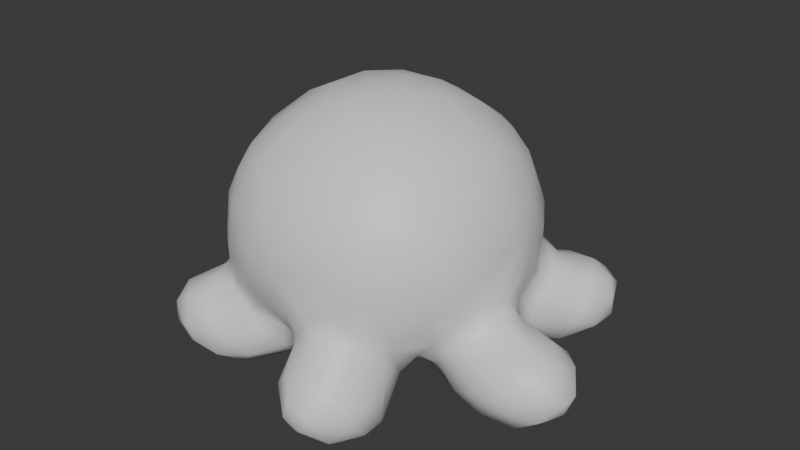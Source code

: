 # Source: octoPlushie.blend  (saved by Blender 4.5.90; exported with 4.5.12 LTS)
import bpy
from mathutils import Matrix  # noqa: F401  (used for matrix-valued properties, if any)

bpy.ops.wm.read_factory_settings(use_empty=True)
scene = bpy.context.scene
scene.name = 'Scene'

# ---- collections
col_collection = bpy.data.collections.new('Collection'); scene.collection.children.link(col_collection)

# ---- materials (node trees are filled in below, after node groups)
mat_material = bpy.data.materials.new('Material')
mat_material.alpha_threshold = 0.0
mat_material.roughness = 0.5
mat_material.line_color = (0.0, 0.0, 0.0, 1.0)

# ---- material node trees
mat_material.use_nodes = True; mat_material.node_tree.nodes.clear()
_N = mat_material.node_tree.nodes; _L = mat_material.node_tree.links
n0 = _N.new('ShaderNodeOutputMaterial'); n0.name = 'Material Output'; n0.location = (200, 100)
n1 = _N.new('ShaderNodeBsdfPrincipled'); n1.name = 'Principled BSDF'; n1.location = (-200, 100)
n1.inputs[3].default_value = 1.45
_L.new(n1.outputs[0], n0.inputs[0])
n0.is_active_output = True

# ---- world
world_world = bpy.data.worlds.new('World'); scene.world = world_world
world_world.use_nodes = True; world_world.node_tree.nodes.clear()
_N = world_world.node_tree.nodes; _L = world_world.node_tree.links
n0 = _N.new('ShaderNodeOutputWorld'); n0.name = 'World Output'; n0.location = (200, 100)
n1 = _N.new('ShaderNodeBackground'); n1.name = 'Background'; n1.location = (-200, 100)
n1.inputs[0].default_value = (0.05088, 0.05088, 0.05088, 1.0)
_L.new(n1.outputs[0], n0.inputs[0])
n0.is_active_output = True
world_world.color = (0.05088, 0.05088, 0.05088)
world_world.sun_shadow_jitter_overblur = 0.0

# ---- meshes
me_cube = bpy.data.meshes.new('Cube')
me_cube.from_pydata([(-1.157, -1.036, -1.028), (-1.035, -1.032, -1.159), (-1.157, -1.028, -0.8672), (-0.9572, -1.123, -0.9594), (-1.17, -0.8946, -1.151), (-1.237, -0.7752, -1.064), (-1.154, -0.6421, -1.166), (-1.148, -0.5032, -1.059), (-1.019, -0.7314, -1.273), (-1.014, -0.3997, -1.138), (-1.26, -0.8592, -0.9282), (-1.158, -0.8903, -0.7437), (-1.243, -0.6895, -0.9468), (-1.167, -0.6501, -0.7675), (-1.144, -0.5211, -0.8712), (-0.9797, -0.6784, -0.6317), (-1.032, -0.3789, -0.9795), (-1.068, -0.326, -0.3826), (-1.023, -0.3998, 0.001281), (-0.9797, -0.3243, -0.6219), (-1.118, -0.1594, -0.1328), (-1.116, -0.07681, -0.3821), (-1.04, 0.009399, -0.6138), (-0.8936, -1.106, -1.07), (-0.7153, -1.046, -1.154), (-0.9975, -1.031, -0.7631), (-0.8245, -1.026, -0.7745), (-0.6241, -1.026, -0.9545), (-0.3842, -1.021, -0.3761), (-0.3504, -1.035, -0.1526), (-0.06456, -1.077, -0.2238), (-0.1865, -1.018, 0.07507), (0.01639, -1.024, -0.5171), (-0.8693, -0.9111, -1.284), (-0.8916, -0.5087, -1.278), (-0.8403, -0.2839, -1.153), (-0.7701, -0.6672, -1.319), (-0.7698, 0.01726, -1.051), (-0.628, -0.8436, -1.275), (-0.6065, -0.3165, -1.248), (-0.5892, -0.1656, -1.179), (-0.6836, -0.1071, -1.088), (-0.5075, -0.906, -1.139), (-0.5145, -0.6125, -1.275), (-0.3258, -0.7167, -1.076), (-0.2811, -0.5847, -1.15), (-0.2215, 0.04869, -1.137), (-0.369, -0.3348, -1.226), (-0.1719, -0.7049, -1.038), (-0.1864, -0.5205, -1.154), (-0.1873, -0.1395, -1.174), (-0.01156, -0.8755, -1.141), (-0.09492, -0.6035, -1.15), (-0.007057, -0.161, -1.163), (-0.8821, -0.8294, -0.6312), (-0.8308, -0.717, 0.02981), (-0.9982, -0.4977, -0.6743), (-0.9175, -0.5962, -0.5251), (-1.015, -0.4925, -0.274), (-0.9001, -0.2709, -0.7871), (-0.8802, -0.1324, -0.7712), (-0.8246, -0.03813, -0.9575), (-0.7838, -0.7919, -0.5388), (-0.8547, -0.7393, -0.2705), (-0.8282, -0.2014, -0.9546), (-0.6545, -0.9102, -0.2734), (-0.5984, -0.8942, 0.06328), (-0.6717, -0.8657, -0.6629), (-0.463, -0.8643, -0.9224), (-0.5252, -0.8632, -0.7972), (-0.638, -0.8689, -0.5683), (-0.245, -0.9961, -0.5416), (-0.4377, -0.865, -0.6991), (-0.2981, -0.7534, -0.8769), (-0.2175, -0.7508, -0.8758), (0.01236, -0.9644, -0.8232), (-0.07026, -0.8936, -0.7496), (-1.024, -0.1866, 0.1898), (-1.054, 0.1025, 0.1829), (0.1741, -1.025, 0.0644), (-0.9064, -0.4541, 0.236), (-0.7113, -0.7164, 0.2499), (-0.8253, -0.2422, 0.4626), (-0.71, -0.5815, 0.3913), (-0.5376, -0.4748, 0.578), (-0.6324, -0.04987, 0.6584), (-0.4703, -0.7648, 0.3848), (-0.4182, -0.07946, 0.7613), (-0.2581, -0.9062, 0.2929), (-0.308, -0.5999, 0.5912), (-0.2267, -0.3182, 0.7557), (-0.04603, -0.06794, 0.8368), (-0.0004854, -0.6523, 0.5887), (0.04567, -0.3596, 0.7612), (-1.548, 0.3852, -0.9986), (-1.553, 0.6447, -0.9907), (-1.432, 0.2253, -1.0), (-1.399, 0.4069, -1.167), (-1.401, 0.5892, -1.148), (-1.409, 0.7819, -1.013), (-1.251, 0.1273, -1.055), (-1.349, 0.262, -1.152), (-1.225, 0.7087, -1.154), (-1.164, 0.3804, -1.233), (-1.154, 0.5682, -1.216), (-1.094, 0.7938, -1.08), (-1.547, 0.398, -0.7728), (-1.567, 0.5838, -0.7579), (-1.54, 0.6858, -0.7728), (-1.417, 0.2464, -0.7723), (-1.425, 0.6106, -0.6243), (-1.412, 0.8045, -0.7756), (-1.3, 0.127, -0.8998), (-1.381, 0.3744, -0.6418), (-1.291, 0.7309, -0.6437), (-1.205, 0.8657, -0.9022), (-1.14, 0.2739, -0.553), (-1.198, 0.4872, -0.5274), (-0.9556, 0.02481, -0.9033), (-1.126, 0.1197, -0.7361), (-1.037, 0.04821, -0.7003), (-1.115, 0.2965, -0.4563), (-1.112, 0.3096, -0.123), (-1.09, 0.5026, -0.4259), (-1.031, 0.5683, -0.2827), (-0.989, 0.6307, -0.5078), (-1.035, 0.4545, 0.06725), (-1.136, 0.7743, -0.6799), (-0.9815, 0.1377, -1.147), (-0.9354, 0.3963, -1.226), (-0.9014, 0.6401, -1.17), (-0.8328, 0.7728, -1.012), (-0.646, 0.6121, -1.112), (-0.7077, 0.8269, -1.033), (-0.6452, 1.05, -1.165), (-0.4702, 0.1428, -1.093), (-0.2803, 0.3457, -1.093), (-0.5605, 0.7288, -1.1), (-0.5379, 0.8981, -1.187), (-0.3647, 0.5353, -1.113), (-0.06593, 0.4522, -1.144), (-0.2822, 1.017, -1.251), (-0.4089, 0.9871, -1.252), (-0.843, 0.7656, -0.794), (-0.9417, 0.6885, -0.5482), (-0.8177, 0.8513, -6.55e-06), (-0.8145, 0.8768, -0.3417), (-0.7759, 0.7588, -0.7619), (-0.7035, 0.8643, -0.6564), (-0.6986, 0.8315, -0.818), (-0.6906, 0.9534, -0.9534), (-0.636, 0.9736, -0.7162), (-0.6261, 1.023, -0.2051), (-0.6324, 0.8947, -0.7716), (-0.5595, 1.025, -0.5548), (-0.7388, 1.194, -0.9882), (-0.6384, 1.248, -1.154), (-0.6613, 1.422, -1.006), (-0.4926, 1.404, -1.151), (-0.5282, 1.532, -0.9978), (-0.3802, 1.226, -1.237), (-0.2759, 1.405, -1.148), (-0.3559, 1.535, -1.029), (-0.1364, 1.257, -1.174), (0.007385, 1.17, -1.069), (-0.6886, 1.196, -0.7499), (-0.6477, 1.404, -0.7619), (-0.5051, 1.334, -0.6391), (-0.5162, 1.54, -0.7781), (-0.3717, 1.159, -0.5176), (-0.3593, 1.128, -0.4353), (-0.3158, 1.144, -0.1494), (-0.4439, 1.569, -0.8875), (-0.3393, 1.41, -0.6336), (-0.2489, 1.538, -0.9316), (-0.2833, 1.538, -0.7843), (-0.1867, 1.147, -0.4675), (-0.1883, 1.134, 0.03882), (-0.1605, 1.219, -0.5904), (-0.009763, 1.136, -0.6386), (-0.09907, 1.407, -0.9919), (0.01331, 1.172, -0.2382), (-0.1261, 1.408, -0.7756), (-0.8745, 0.1333, 0.4535), (-0.8995, 0.3789, 0.3761), (-0.9021, 0.6251, 0.2009), (-0.7788, 0.4932, 0.4692), (-0.7122, 0.8355, 0.2553), (-0.6353, 0.2515, 0.6445), (-0.5973, 0.6766, 0.5132), (-0.5683, 0.8511, 0.375), (-0.5185, 0.512, 0.6425), (-0.5085, 1.026, 0.1095), (-0.3278, 1.023, 0.2765), (-0.344, 0.2203, 0.7952), (-0.2406, 0.6599, 0.6676), (-0.3431, 0.8697, 0.474), (-0.1868, 0.4642, 0.7738), (0.0002355, 0.2566, 0.8339), (-0.0127, 1.042, 0.3225), (0.1301, -1.196, -1.132), (-0.002862, -0.9587, -1.059), (0.3073, -1.309, -1.17), (0.2929, -1.094, -1.289), (0.3616, -1.425, -0.9912), (0.4986, -1.419, -1.053), (0.5011, -1.176, -1.272), (0.4102, -0.9114, -1.327), (0.646, -1.294, -1.148), (0.629, -1.026, -1.278), (0.7723, -1.202, -1.001), (0.7686, -1.073, -1.144), (0.1327, -1.24, -0.9201), (0.1323, -1.021, -0.6394), (0.2696, -1.292, -0.7665), (0.2168, -1.022, -0.5207), (0.3504, -1.037, -0.1622), (0.4062, -1.418, -0.8548), (0.3839, -1.111, -0.6327), (0.3969, -1.01, -0.401), (0.4582, -1.318, -0.7415), (0.4893, -0.9977, -0.5708), (0.5863, -1.415, -0.9123), (0.6361, -1.283, -0.7667), (0.7774, -1.12, -0.8867), (0.629, -0.8906, -0.6667), (0.0528, -0.3982, -1.216), (0.1439, -0.8342, -1.275), (0.167, -0.1301, -1.135), (0.4154, -0.1634, -1.066), (0.4337, -0.6497, -1.278), (0.3921, -0.3132, -1.119), (0.6243, -0.8554, -1.276), (0.6236, -0.6311, -1.161), (0.6323, -0.5522, -0.9754), (0.5621, -0.4187, -0.9881), (0.7685, -0.9045, -1.131), (0.6179, -0.102, -1.143), (0.8409, -0.2631, -1.138), (1.18, -0.01386, -1.246), (0.9819, -0.3787, -1.072), (0.497, -0.2468, -1.028), (0.5773, -0.9235, -0.54), (0.6895, -0.8894, -0.2833), (0.6388, -0.9041, -0.08465), (0.774, -0.883, -0.9659), (0.7039, -0.7709, -0.8535), (0.7276, -0.794, -0.5581), (0.6994, -0.7278, -0.707), (0.7222, -0.4638, -0.8467), (0.6771, -0.3123, -0.9761), (0.886, -0.6424, -0.4989), (0.9053, -0.6733, -0.2657), (0.8208, -0.7233, 0.03907), (0.8766, -0.4938, -0.6768), (0.8338, -0.3677, -0.9196), (1.029, -0.4419, -0.09038), (1.022, -0.4195, -0.7553), (1.014, -0.3921, -0.514), (1.077, -0.3493, -0.2769), (1.212, -0.4099, -1.143), (1.232, -0.224, -1.236), (1.493, -0.3817, -1.145), (1.389, -0.1082, -1.248), (1.671, -0.3935, -1.013), (1.64, -0.1066, -1.153), (1.746, -0.1851, -1.019), (1.691, 0.002089, -1.055), (1.198, -0.4802, -0.9553), (1.071, -0.3372, -0.5773), (1.159, -0.322, -0.6174), (1.112, -0.1742, -0.4398), (1.139, -0.01007, -0.4514), (1.127, 0.157, -0.06592), (1.401, -0.3995, -0.648), (1.218, -0.1296, -0.547), (1.397, -0.5167, -0.8833), (1.513, -0.4832, -0.9614), (1.517, -0.01866, -0.6273), (1.678, -0.4018, -0.7617), (1.543, -0.2628, -0.6094), (1.671, -0.1911, -0.6722), (1.788, -0.26, -0.8845), (1.796, -0.143, -0.8691), (1.692, 0.005373, -0.7633), (0.0657, -0.883, 0.3626), (0.3952, -0.6416, 0.5353), (0.3018, -0.5021, 0.6542), (0.1939, 0.06605, 0.829), (0.4363, -0.7828, 0.3822), (0.3481, -0.1903, 0.7657), (0.4617, -0.9079, 0.1818), (0.6377, -0.7152, 0.3302), (0.5734, -0.4139, 0.5853), (0.7646, -0.5896, 0.3289), (0.697, -0.1843, 0.5887), (0.908, -0.3918, 0.2905), (1.047, -0.2409, 0.1056), (0.8811, 0.06701, 0.4512), (1.02, 0.07551, 0.2477), (0.04097, 0.244, -1.11), (0.02737, 0.701, -1.165), (0.1629, 0.7365, -1.103), (0.04465, 0.9539, -1.136), (0.3468, 0.06686, -1.086), (0.2465, 0.447, -1.122), (0.2467, 0.8565, -1.024), (0.363, 0.2742, -1.075), (0.3212, 0.6511, -1.137), (0.4704, 0.9756, -1.121), (0.6633, 0.3103, -1.066), (0.6045, 0.4887, -1.141), (0.6085, 0.7266, -1.206), (0.3589, 0.7789, -1.13), (0.5973, 0.126, -1.126), (0.8014, 1.021, -1.242), (0.7518, 0.3665, -1.003), (0.9293, 0.4546, -0.9669), (0.9253, 0.6299, -1.156), (0.8734, 0.7962, -1.235), (1.088, 0.308, -0.9957), (1.021, 1.014, -1.237), (0.1094, 1.021, -0.9426), (0.0712, 1.071, -0.7925), (0.2446, 0.9237, -0.9516), (0.1861, 0.991, -0.7656), (0.4089, 1.004, -0.6407), (0.4261, 1.04, -0.9483), (0.4515, 1.003, -0.7734), (0.5281, 1.0, -0.6703), (0.568, 1.016, -0.5628), (0.7973, 0.8983, -0.4058), (0.618, 1.027, -0.1954), (0.8993, 0.7661, -0.05662), (0.7278, 1.027, -0.6154), (0.9637, 0.3477, -0.9562), (0.9905, 0.3183, -0.7367), (0.9564, 0.4423, -0.7256), (1.01, 0.5358, -0.4921), (0.9824, 0.5308, -0.953), (0.9975, 0.5568, -0.7968), (0.996, 0.6041, -0.5887), (1.04, 0.5522, -0.1428), (0.8821, 0.802, -0.3926), (0.9773, 0.8349, -0.5653), (0.9417, 0.9545, -0.5546), (0.6049, 1.129, -1.139), (0.9183, 1.282, -1.153), (0.05883, 1.118, -0.5288), (0.2069, 1.137, 0.01385), (0.2292, 1.148, -0.3799), (0.339, 1.142, -0.1863), (0.7528, 1.275, -0.8297), (0.74, 1.295, -0.9817), (0.8823, 1.283, -0.7416), (1.004, 1.372, -0.9159), (0.9204, 1.161, -0.629), (1.283, 0.1708, -1.181), (1.129, 0.7316, -1.135), (1.244, 1.016, -1.141), (1.287, 0.265, -1.044), (1.334, 0.9123, -1.013), (1.523, 0.1364, -1.135), (1.123, 0.1711, -0.6727), (1.122, 0.2973, -0.2487), (1.094, 0.2843, -0.8352), (1.087, 0.209, -0.5369), (1.043, 0.6758, -0.6579), (1.265, 0.7539, -0.9492), (1.236, 0.03623, -0.5937), (1.28, 0.7741, -0.8483), (1.362, 0.2627, -0.9167), (1.255, 0.9217, -0.6578), (1.38, 1.032, -0.8267), (1.638, 0.1194, -0.9513), (1.551, 0.1393, -0.7746), (1.101, 1.273, -1.125), (1.276, 1.211, -1.04), (1.36, 1.082, -0.9914), (1.133, 1.153, -0.6226), (1.306, 1.108, -0.7003), (1.281, 1.282, -0.9295), (1.284, 1.272, -0.8183), (1.174, 1.276, -0.7247), (0.1629, 0.4743, 0.7741), (0.1298, 0.7204, 0.6396), (-0.0007278, 0.9003, 0.5119), (0.3098, 1.019, 0.2953), (0.4113, 0.2228, 0.7703), (0.4576, 0.5631, 0.6527), (0.4404, 0.8459, 0.4646), (0.6293, 0.1743, 0.6626), (0.572, 0.9746, 0.1807), (0.6404, 0.6934, 0.4726), (0.7828, 0.7055, 0.3201), (0.767, 0.8894, 0.01612), (0.8443, 0.3905, 0.4461), (0.8903, 0.6076, 0.2392), (1.023, 0.3811, 0.1489)], [], [(6, 5, 7), (1, 0, 4), (12, 5, 10), (12, 10, 13), (12, 13, 14), (2, 25, 11), (13, 11, 15), (14, 16, 7), (20, 17, 58), (21, 19, 17), (23, 1, 24), (25, 3, 26), (26, 3, 27), (30, 28, 71), (33, 1, 4), (9, 34, 6), (36, 33, 8), (34, 36, 8), (35, 34, 9), (38, 42, 24), (40, 39, 34), (38, 43, 45), (46, 40, 41), (42, 45, 44), (47, 49, 45), (52, 48, 49), (53, 50, 46), (11, 25, 54), (15, 11, 54), (56, 15, 57), (58, 57, 63), (19, 56, 57), (58, 55, 18), (54, 25, 26), (61, 64, 59), (54, 26, 67), (62, 54, 67), (41, 35, 64), (41, 64, 61), (29, 65, 28), (44, 68, 42), (70, 67, 72), (69, 68, 73), (72, 69, 73), (32, 71, 76), (76, 51, 201), (76, 48, 51), (76, 71, 74), (77, 20, 18), (78, 20, 77), (31, 30, 79), (18, 80, 77), (55, 81, 80), (85, 82, 84), (66, 88, 86), (81, 66, 86), (84, 83, 86), (66, 29, 31), (88, 66, 31), (90, 84, 89), (87, 84, 90), (89, 86, 88), (91, 90, 93), (103, 101, 97), (102, 104, 98), (95, 107, 108), (112, 96, 100), (110, 114, 108), (109, 112, 119), (113, 109, 119), (113, 119, 116), (117, 113, 116), (114, 110, 117), (112, 118, 119), (22, 21, 121), (123, 121, 124), (129, 128, 103), (130, 104, 102), (129, 135, 128), (132, 129, 130), (137, 132, 133), (137, 134, 138), (137, 133, 134), (135, 46, 41), (139, 136, 132), (139, 132, 137), (300, 46, 135), (301, 140, 142), (301, 142, 141), (118, 61, 120), (120, 119, 118), (124, 125, 123), (127, 125, 144), (124, 126, 145), (143, 115, 127), (146, 125, 124), (147, 143, 144), (147, 144, 146), (143, 147, 149), (149, 147, 148), (148, 146, 154), (153, 149, 148), (151, 153, 148), (156, 155, 157), (158, 156, 157), (134, 142, 138), (158, 160, 156), (160, 163, 141), (163, 164, 303), (23, 24, 27, 3), (155, 165, 166), (165, 151, 154), (166, 165, 167), (170, 154, 152), (166, 167, 173), (168, 172, 159), (167, 169, 173), (175, 172, 168), (169, 170, 176), (173, 169, 178), (174, 180, 162), (182, 175, 173), (178, 176, 179), (170, 181, 176), (185, 126, 184), (187, 145, 185), (183, 85, 188), (190, 187, 189), (186, 188, 191), (187, 192, 145), (190, 193, 187), (191, 194, 197), (195, 191, 197), (196, 193, 190), (198, 194, 91), (386, 199, 193), (192, 171, 152), (177, 171, 192), (193, 199, 177), (206, 202, 203), (206, 208, 202), (212, 214, 213), (216, 30, 215), (30, 216, 79), (215, 213, 218), (216, 215, 219), (214, 217, 220), (204, 205, 222), (224, 210, 211), (227, 51, 52), (207, 203, 227), (226, 207, 227), (228, 230, 226), (231, 230, 228), (241, 231, 229), (232, 207, 230), (233, 230, 231), (229, 237, 241), (261, 238, 237), (239, 261, 237), (76, 75, 213), (243, 219, 242), (241, 235, 231), (241, 237, 250), (225, 224, 246), (234, 246, 236), (247, 225, 248), (249, 234, 235), (224, 245, 246), (245, 236, 246), (247, 248, 251), (252, 253, 243), (251, 248, 254), (249, 255, 254), (250, 255, 249), (256, 252, 259), (255, 238, 240), (240, 238, 260), (257, 255, 268), (270, 269, 257), (271, 259, 258), (274, 257, 276), (269, 270, 275), (271, 269, 275), (272, 271, 275), (268, 260, 276), (275, 270, 274), (275, 274, 280), (276, 277, 279), (274, 279, 280), (282, 279, 264), (92, 285, 286), (92, 286, 287), (91, 93, 290), (288, 91, 290), (289, 285, 291), (291, 79, 216), (290, 287, 293), (287, 286, 293), (290, 293, 295), (292, 291, 253), (256, 296, 253), (297, 296, 256), (299, 298, 296), (302, 301, 303), (301, 305, 140), (302, 305, 301), (306, 302, 303), (304, 229, 228), (302, 308, 305), (310, 304, 307), (311, 307, 305), (308, 312, 305), (313, 312, 308), (315, 312, 313), (314, 239, 237), (316, 314, 310), (318, 317, 311), (315, 319, 312), (321, 319, 315), (327, 309, 324), (316, 310, 311), (331, 334, 330), (395, 333, 331), (317, 335, 316), (339, 317, 318), (341, 338, 337), (343, 342, 338), (344, 343, 341), (345, 334, 331), (345, 331, 343), (346, 315, 313), (353, 347, 346), (164, 322, 303), (323, 322, 180), (349, 181, 177), (348, 325, 323), (351, 181, 349), (350, 330, 326), (330, 329, 326), (332, 331, 330), (352, 327, 328), (329, 352, 328), (334, 329, 330), (353, 346, 327), (352, 353, 327), (354, 352, 329), (352, 355, 353), (354, 355, 352), (359, 361, 358), (265, 263, 362), (364, 273, 271), (366, 364, 272), (336, 366, 363), (364, 366, 338), (341, 340, 367), (340, 339, 368), (272, 369, 363), (272, 275, 369), (367, 340, 370), (371, 320, 365), (373, 372, 370), (362, 374, 267), (284, 283, 374), (356, 345, 379), (355, 376, 347), (379, 345, 372), (379, 380, 383), (376, 381, 377), (378, 373, 361), (380, 373, 382), (380, 382, 383), (198, 288, 384), (387, 199, 386), (288, 290, 388), (389, 388, 391), (393, 390, 389), (392, 387, 390), (393, 389, 396), (395, 332, 392), (391, 295, 298), (396, 391, 298), (394, 396, 397), (394, 395, 392), (396, 299, 398), (396, 298, 299), (397, 398, 342), (397, 342, 333), (199, 349, 177), (392, 349, 387), (273, 299, 297), (2, 0, 3), (5, 6, 4), (6, 8, 4), (9, 6, 7), (10, 4, 0), (10, 0, 2), (5, 4, 10), (10, 2, 11), (13, 10, 11), (12, 7, 5), (14, 7, 12), (16, 9, 7), (20, 58, 18), (21, 22, 19), (21, 17, 20), (23, 0, 1), (3, 0, 23), (25, 2, 3), (36, 39, 47, 43), (29, 28, 30), (30, 71, 32), (30, 31, 29), (33, 4, 8), (6, 34, 8), (33, 24, 1), (38, 24, 33), (36, 38, 33), (34, 39, 36), (35, 40, 34), (41, 40, 35), (24, 42, 27), (36, 43, 38), (48, 44, 45, 49), (38, 45, 42), (46, 39, 40), (47, 45, 43), (39, 50, 47), (39, 46, 50), (226, 49, 50, 53), (50, 49, 47), (52, 51, 48), (226, 52, 49), (59, 14, 13, 56), (56, 13, 15), (55, 58, 63), (14, 59, 16), (57, 58, 17, 19), (54, 62, 57, 15), (59, 9, 16), (19, 59, 56), (19, 60, 59), (19, 22, 60), (9, 59, 64, 35), (63, 57, 62), (120, 61, 60, 22), (61, 59, 60), (62, 70, 65, 63), (65, 66, 55, 63), (27, 68, 69, 26), (41, 61, 37), (42, 68, 27), (48, 74, 73, 44), (67, 26, 69), (70, 62, 67), (65, 70, 28), (29, 66, 65), (72, 67, 69), (70, 72, 71), (28, 70, 71), (73, 68, 44), (74, 72, 73), (72, 74, 71), (88, 285, 92, 89), (76, 201, 75), (76, 74, 48), (18, 55, 80), (80, 81, 83), (82, 80, 83), (82, 77, 80), (81, 55, 66), (83, 81, 86), (82, 83, 84), (84, 86, 89), (87, 85, 84), (91, 87, 90), (92, 93, 90, 89), (97, 94, 95, 98), (97, 101, 94), (97, 98, 104, 103), (95, 99, 98), (101, 100, 96), (99, 102, 98), (106, 107, 95, 94), (99, 105, 102), (100, 101, 128), (103, 128, 101), (96, 109, 106, 94), (94, 101, 96), (95, 108, 111, 99), (107, 106, 110), (110, 108, 107), (22, 116, 119, 120), (109, 96, 112), (113, 106, 109), (110, 106, 113), (111, 115, 99), (111, 108, 114), (117, 116, 121), (110, 113, 117), (115, 105, 99), (111, 127, 115), (127, 111, 114), (118, 112, 100), (21, 20, 122, 121), (121, 116, 22), (125, 127, 114, 117), (123, 117, 121), (122, 124, 121), (117, 123, 125), (126, 124, 122), (129, 103, 104, 130), (139, 138, 142, 140), (105, 130, 102), (105, 132, 130), (131, 132, 105), (128, 135, 37), (131, 133, 132), (37, 135, 41), (129, 136, 135), (132, 136, 129), (139, 137, 138), (136, 139, 140, 300), (136, 300, 135), (128, 37, 61, 118), (118, 100, 128), (144, 143, 127), (115, 131, 105), (115, 143, 131), (146, 144, 125), (145, 146, 124), (133, 131, 143, 149), (149, 153, 150, 133), (146, 148, 147), (150, 134, 133), (134, 156, 160, 142), (152, 154, 146), (145, 152, 146), (148, 154, 151), (156, 134, 155), (157, 159, 158), (301, 141, 163, 303), (159, 162, 158), (160, 141, 142), (161, 160, 158), (158, 162, 161), (161, 163, 160), (161, 180, 163), (162, 180, 161), (150, 153, 165, 155), (163, 180, 164), (155, 134, 150), (157, 166, 168, 159), (151, 165, 153), (157, 155, 166), (178, 179, 182, 173), (154, 170, 169), (152, 171, 170), (165, 154, 169), (167, 165, 169), (172, 162, 159), (168, 166, 173), (172, 174, 162), (175, 174, 172), (175, 168, 173), (169, 176, 178), (181, 170, 171), (348, 179, 176), (181, 348, 176), (171, 177, 181), (182, 323, 180), (182, 179, 323), (180, 174, 175, 182), (77, 82, 183, 78), (122, 20, 78), (126, 122, 78), (85, 87, 194, 188), (184, 126, 78), (184, 78, 183), (185, 145, 126), (186, 184, 183), (186, 185, 184), (186, 187, 185), (85, 183, 82), (186, 183, 188), (186, 189, 187), (189, 186, 191), (145, 192, 152), (208, 206, 209, 211), (191, 188, 194), (195, 189, 191), (196, 190, 189), (196, 189, 195), (194, 87, 91), (195, 386, 196), (196, 386, 193), (198, 197, 194), (192, 187, 193), (192, 193, 177), (203, 202, 200), (204, 200, 202), (205, 204, 202), (207, 206, 203), (205, 202, 208), (207, 209, 206), (204, 217, 214, 212), (211, 210, 208), (212, 201, 200), (215, 30, 32), (204, 212, 200), (217, 222, 223, 220), (218, 213, 214), (218, 214, 220), (221, 215, 218), (222, 217, 204), (223, 221, 218, 220), (223, 222, 210, 224), (222, 205, 208), (210, 222, 208), (200, 51, 227, 203), (224, 225, 223), (225, 221, 223), (201, 51, 200), (226, 227, 52), (209, 232, 236, 211), (53, 228, 226), (226, 230, 207), (228, 229, 231), (232, 209, 207), (233, 232, 230), (233, 235, 234), (231, 235, 233), (243, 244, 216, 219), (233, 236, 232), (233, 234, 236), (75, 201, 212), (75, 212, 213), (32, 76, 213), (213, 215, 32), (219, 215, 221), (225, 242, 221), (242, 219, 221), (248, 246, 234, 249), (247, 242, 225), (248, 225, 246), (235, 241, 250, 249), (224, 211, 236, 245), (250, 237, 238), (247, 251, 252, 243), (243, 242, 247), (253, 244, 243), (251, 258, 259, 252), (249, 254, 248), (255, 250, 238), (256, 253, 252), (254, 255, 257), (258, 251, 254), (264, 262, 265, 266), (261, 260, 238), (239, 263, 261), (261, 262, 260), (263, 262, 261), (263, 265, 262), (254, 257, 269, 258), (267, 266, 265), (268, 255, 240), (260, 262, 277, 276), (269, 271, 258), (297, 256, 259), (271, 273, 259), (273, 297, 259), (268, 240, 260), (276, 257, 268), (270, 257, 274), (280, 278, 369, 275), (279, 282, 283, 281), (277, 262, 264), (274, 276, 279), (278, 280, 281), (279, 277, 264), (266, 282, 264), (31, 79, 285, 88), (281, 280, 279), (267, 283, 266), (284, 281, 283), (284, 278, 281), (283, 282, 266), (53, 300, 304, 228), (287, 93, 92), (291, 285, 79), (286, 285, 289), (290, 93, 287), (291, 216, 244), (292, 289, 291), (292, 286, 289), (253, 291, 244), (253, 294, 292), (293, 286, 292), (253, 296, 294), (293, 292, 294), (296, 295, 294), (295, 293, 294), (298, 295, 296), (299, 296, 297), (300, 53, 46), (300, 140, 305, 307), (302, 306, 313, 308), (300, 307, 304), (229, 304, 314, 237), (312, 311, 305), (318, 311, 312, 319), (310, 314, 304), (311, 310, 307), (357, 314, 316, 320), (306, 303, 322, 324), (324, 322, 323, 325), (306, 324, 309, 313), (328, 324, 326, 329), (325, 326, 324), (324, 328, 327), (335, 317, 337, 336), (316, 311, 317), (332, 395, 331), (316, 335, 320), (366, 336, 337, 338), (337, 317, 339, 340), (320, 335, 336, 365), (340, 341, 337), (341, 343, 338), (333, 342, 343), (333, 343, 331), (345, 343, 344), (346, 313, 309), (346, 347, 315), (347, 321, 315), (348, 323, 179), (180, 322, 164), (181, 350, 348), (348, 326, 325), (350, 326, 348), (181, 351, 350), (346, 309, 327), (351, 330, 350), (351, 332, 330), (354, 329, 334), (356, 354, 334), (355, 347, 353), (356, 334, 345), (314, 357, 239), (319, 358, 318), (321, 358, 319), (320, 360, 357), (321, 359, 358), (239, 357, 263), (357, 362, 263), (360, 362, 357), (362, 267, 265), (364, 271, 272), (366, 272, 363), (370, 368, 361, 373), (336, 363, 365), (364, 342, 273), (339, 318, 358), (338, 342, 364), (368, 339, 358), (344, 341, 367), (370, 340, 368), (372, 344, 367), (345, 344, 372), (363, 371, 365), (320, 371, 360), (368, 358, 361), (372, 367, 370), (369, 278, 375, 363), (371, 362, 360), (363, 375, 371), (356, 379, 383, 354), (371, 374, 362), (371, 375, 374), (267, 374, 283), (375, 284, 374), (284, 375, 278), (347, 376, 321), (376, 359, 321), (376, 377, 359), (378, 361, 359), (377, 378, 359), (354, 383, 355), (378, 381, 382, 373), (380, 379, 372), (355, 381, 376), (355, 382, 381), (383, 382, 355), (380, 372, 373), (377, 381, 378), (384, 385, 195, 197), (384, 197, 198), (295, 391, 388, 290), (386, 195, 385), (198, 91, 288), (384, 288, 388), (385, 389, 390), (385, 384, 389), (390, 386, 385), (387, 386, 390), (389, 384, 388), (333, 395, 394, 397), (393, 392, 390), (396, 389, 391), (393, 394, 392), (394, 393, 396), (397, 396, 398), (199, 387, 349), (349, 392, 351), (392, 332, 351), (398, 299, 273), (342, 398, 273)])
me_cube.polygons.foreach_set('use_smooth', [True] * 717)
_uv = me_cube.uv_layers.new(name='UVMap')
_uv.uv.foreach_set('vector', [0.3107, 0.8348, 0.3041, 0.8033, 0.328, 0.8373, 0.958, 0.2587, 0.938, 0.2352, 0.9675, 0.2298, 0.3187, 0.7981, 0.3041, 0.8033, 0.311, 0.7764, 0.3187, 0.7981, 0.311, 0.7764, 0.3485, 0.7849, 0.3187, 0.7981, 0.3485, 0.7849, 0.3466, 0.8127, 0.9964, 0.9127, 0.9721, 0.9262, 0.9738, 0.8911, 0.3485, 0.7849, 0.3419, 0.7565, 0.3859, 0.7759, 0.3466, 0.8127, 0.3568, 0.8476, 0.328, 0.8373, 0.6208, 0.704, 0.5885, 0.6906, 0.6122, 0.6685, 0.5772, 0.7148, 0.5468, 0.6821, 0.5885, 0.6906, 0.9378, 0.2826, 0.958, 0.2587, 0.9541, 0.3113, 0.9721, 0.9262, 0.9891, 0.9533, 0.9519, 0.9482, 0.9519, 0.9482, 0.9891, 0.9533, 0.939, 0.9856, 0.6087, 0.4789, 0.5963, 0.5362, 0.5626, 0.5197, 0.9851, 0.2836, 0.958, 0.2587, 0.9675, 0.2298, 0.09374, 0.1122, 0.06858, 0.1369, 0.0522, 0.09286, 0.04419, 0.161, 0.008539, 0.1478, 0.03298, 0.119, 0.06858, 0.1369, 0.04419, 0.161, 0.03298, 0.119, 0.1136, 0.1401, 0.06858, 0.1369, 0.09374, 0.1122, 0.6094, 0.8854, 0.5852, 0.8666, 0.6184, 0.8431, 0.1346, 0.1813, 0.106, 0.1819, 0.06858, 0.1369, 0.6094, 0.8854, 0.5815, 0.9195, 0.5405, 0.9173, 0.1782, 0.2398, 0.1346, 0.1813, 0.1489, 0.1628, 0.5852, 0.8666, 0.5405, 0.9173, 0.5457, 0.8907, 0.1103, 0.2224, 0.09258, 0.2558, 0.08128, 0.2407, 0.439, 0.5361, 0.4655, 0.5388, 0.4379, 0.5561, 0.1495, 0.2804, 0.1478, 0.2494, 0.1782, 0.2398, 0.9738, 0.8911, 0.9721, 0.9262, 0.9283, 0.9124, 0.9227, 0.8856, 0.9738, 0.8911, 0.9283, 0.9124, 0.3868, 0.7997, 0.3859, 0.7759, 0.4083, 0.7754, 0.6122, 0.6685, 0.574, 0.6518, 0.6189, 0.6267, 0.4019, 0.8132, 0.3868, 0.7997, 0.4083, 0.7754, 0.6122, 0.6685, 0.6637, 0.6178, 0.6507, 0.67, 0.9283, 0.9124, 0.9721, 0.9262, 0.9519, 0.9482, 0.4165, 0.6096, 0.4078, 0.5984, 0.4165, 0.566, 0.9283, 0.9124, 0.9519, 0.9482, 0.9096, 0.9445, 0.9072, 0.915, 0.9283, 0.9124, 0.9096, 0.9445, 0.4039, 0.91, 0.369, 0.8898, 0.394, 0.8754, 0.6373, 0.9736, 0.6184, 0.9562, 0.6373, 0.941, 0.6306, 0.525, 0.6187, 0.5838, 0.5963, 0.5362, 0.5457, 0.8907, 0.5521, 0.8505, 0.5852, 0.8666, 0.5694, 0.5905, 0.5559, 0.5981, 0.5396, 0.5622, 0.5437, 0.8353, 0.5521, 0.8505, 0.5218, 0.8655, 0.5231, 0.8274, 0.5437, 0.8353, 0.5218, 0.8655, 0.5561, 0.4762, 0.5626, 0.5197, 0.5165, 0.5038, 0.5165, 0.5038, 0.4514, 0.5044, 0.4684, 0.4956, 0.5165, 0.5038, 0.4655, 0.5388, 0.4514, 0.5044, 0.5165, 0.5038, 0.5626, 0.5197, 0.4956, 0.5393, 0.4431, 0.09641, 0.4311, 0.1522, 0.421, 0.1133, 0.4678, 0.1159, 0.4311, 0.1522, 0.4431, 0.09641, 0.6579, 0.4954, 0.6087, 0.4789, 0.6402, 0.4385, 0.2553, 0.5784, 0.2388, 0.5921, 0.2087, 0.566, 0.2909, 0.619, 0.2675, 0.6321, 0.2388, 0.5921, 0.1337, 0.6126, 0.1858, 0.5922, 0.198, 0.6436, 0.3041, 0.662, 0.2726, 0.7119, 0.2533, 0.6695, 0.2675, 0.6321, 0.3041, 0.662, 0.2533, 0.6695, 0.198, 0.6436, 0.2362, 0.6238, 0.2533, 0.6695, 0.6681, 0.5686, 0.6306, 0.525, 0.6579, 0.4954, 0.2726, 0.7119, 0.3041, 0.662, 0.3041, 0.734, 0.1476, 0.6852, 0.198, 0.6436, 0.2055, 0.6852, 0.1205, 0.6459, 0.198, 0.6436, 0.1476, 0.6852, 0.2055, 0.6852, 0.2533, 0.6695, 0.2726, 0.7119, 0.09706, 0.7053, 0.1476, 0.6852, 0.1418, 0.7316, 0.1991, 0.07448, 0.184, 0.04377, 0.2033, 0.03293, 0.2533, 0.05732, 0.2287, 0.07273, 0.2321, 0.0292, 0.4462, 0.3514, 0.4393, 0.3117, 0.4532, 0.3191, 0.4932, 0.769, 0.4781, 0.7985, 0.4666, 0.7647, 0.4626, 0.287, 0.4933, 0.2922, 0.4532, 0.3191, 0.2835, 0.9591, 0.271, 0.9923, 0.2402, 0.9866, 0.2704, 0.9311, 0.2835, 0.9591, 0.2402, 0.9866, 0.2704, 0.9311, 0.2402, 0.9866, 0.2336, 0.9481, 0.2336, 0.9131, 0.2704, 0.9311, 0.2336, 0.9481, 0.4933, 0.2922, 0.4626, 0.287, 0.4825, 0.2559, 0.4932, 0.769, 0.4825, 0.7081, 0.5114, 0.7375, 0.5327, 0.7139, 0.5772, 0.7148, 0.5451, 0.7415, 0.4997, 0.2369, 0.4755, 0.2302, 0.5153, 0.2161, 0.207, 0.1132, 0.174, 0.1086, 0.1991, 0.07448, 0.2488, 0.114, 0.2287, 0.07273, 0.2533, 0.05732, 0.207, 0.1132, 0.1904, 0.1951, 0.174, 0.1086, 0.2551, 0.1572, 0.207, 0.1132, 0.2488, 0.114, 0.2754, 0.1696, 0.2551, 0.1572, 0.2924, 0.1419, 0.9563, 0.03179, 0.9859, 7.874e-10, 0.9815, 0.02619, 0.9563, 0.03179, 0.9493, 0.001951, 0.9859, 7.874e-10, 0.1904, 0.1951, 0.1782, 0.2398, 0.1489, 0.1628, 0.2497, 0.2066, 0.2249, 0.224, 0.2551, 0.1572, 0.2497, 0.2066, 0.2551, 0.1572, 0.2754, 0.1696, 0.2154, 0.2809, 0.1782, 0.2398, 0.1904, 0.1951, 0.2787, 0.2715, 0.2413, 0.2595, 0.3046, 0.1933, 0.2787, 0.2715, 0.3046, 0.1933, 0.312, 0.2144, 0.4825, 0.7081, 0.4715, 0.6844, 0.5168, 0.7179, 0.5168, 0.7179, 0.5114, 0.7375, 0.4825, 0.7081, 0.5153, 0.2161, 0.5263, 0.2537, 0.4997, 0.2369, 0.5191, 0.2948, 0.5263, 0.2537, 0.5385, 0.2617, 0.5153, 0.2161, 0.505, 0.1545, 0.5748, 0.1807, 0.5588, 0.3013, 0.5176, 0.3377, 0.5191, 0.2948, 0.5761, 0.2358, 0.5263, 0.2537, 0.5153, 0.2161, 0.5677, 0.2933, 0.5588, 0.3013, 0.5385, 0.2617, 0.5677, 0.2933, 0.5385, 0.2617, 0.5761, 0.2358, 0.5588, 0.3013, 0.5677, 0.2933, 0.5855, 0.3036, 0.5855, 0.3036, 0.5677, 0.2933, 0.5889, 0.2804, 0.5889, 0.2804, 0.5761, 0.2358, 0.6256, 0.2686, 0.6013, 0.2976, 0.5855, 0.3036, 0.5889, 0.2804, 0.4078, 0.6096, 0.4202, 0.6205, 0.4078, 0.6262, 0.3467, 0.1482, 0.3502, 0.1296, 0.3844, 0.1392, 0.3734, 0.1704, 0.3467, 0.1482, 0.3844, 0.1392, 0.316, 0.1506, 0.3046, 0.1933, 0.2939, 0.1718, 0.3734, 0.1704, 0.3422, 0.1938, 0.3467, 0.1482, 0.3422, 0.1938, 0.3574, 0.234, 0.312, 0.2144, 0.3574, 0.234, 0.3562, 0.2586, 0.3193, 0.2696, 0.9378, 0.2826, 0.9541, 0.3113, 0.9238, 0.3196, 0.9197, 0.2698, 0.6153, 0.3536, 0.6236, 0.3143, 0.6502, 0.3272, 0.6236, 0.3143, 0.609, 0.2938, 0.6256, 0.2686, 0.6502, 0.3272, 0.6236, 0.3143, 0.6637, 0.2983, 0.6646, 0.2486, 0.6256, 0.2686, 0.6178, 0.216, 0.6502, 0.3272, 0.6637, 0.2983, 0.6946, 0.2959, 0.6821, 0.333, 0.6946, 0.3492, 0.6786, 0.3675, 0.6637, 0.2983, 0.6656, 0.2639, 0.6946, 0.2959, 0.7146, 0.3252, 0.6946, 0.3492, 0.6821, 0.333, 0.6656, 0.2639, 0.6646, 0.2486, 0.6906, 0.2484, 0.8158, 0.939, 0.8439, 0.939, 0.8305, 0.974, 0.4169, 0.2065, 0.3958, 0.2352, 0.406, 0.1897, 0.4547, 0.8586, 0.4439, 0.8274, 0.4769, 0.8299, 0.4974, 0.8689, 0.5218, 0.8684, 0.4958, 0.8968, 0.6646, 0.2486, 0.7222, 0.2064, 0.6906, 0.2484, 0.5413, 0.1387, 0.505, 0.1545, 0.5179, 0.09635, 0.5892, 0.1357, 0.5748, 0.1807, 0.5413, 0.1387, 0.4973, 0.06856, 0.5139, 0.0164, 0.5436, 0.03672, 0.6116, 0.1125, 0.5892, 0.1357, 0.5907, 0.08139, 0.5467, 0.08409, 0.5436, 0.03672, 0.5859, 0.04828, 0.5892, 0.1357, 0.6362, 0.1625, 0.5748, 0.1807, 0.6116, 0.1125, 0.6619, 0.1293, 0.5892, 0.1357, 0.5859, 0.04828, 0.582, 0.0003415, 0.6283, 0.01245, 0.6398, 0.04285, 0.5859, 0.04828, 0.6283, 0.01245, 0.6455, 0.08964, 0.6619, 0.1293, 0.6116, 0.1125, 0.04836, 0.7034, 0.07113, 0.6483, 0.09706, 0.7053, 0.6967, 0.07278, 0.7082, 0.1114, 0.6619, 0.1293, 0.6362, 0.1625, 0.6737, 0.203, 0.6178, 0.216, 0.6915, 0.1681, 0.6737, 0.203, 0.6362, 0.1625, 0.6619, 0.1293, 0.7082, 0.1114, 0.6915, 0.1681, 0.4239, 0.4066, 0.456, 0.4258, 0.4262, 0.4452, 0.4239, 0.4066, 0.4433, 0.3731, 0.456, 0.4258, 0.08465, 0.9685, 0.06301, 0.9625, 0.08635, 0.9113, 0.5972, 0.4151, 0.6087, 0.4789, 0.5463, 0.445, 0.6087, 0.4789, 0.5972, 0.4151, 0.6402, 0.4385, 0.5463, 0.445, 0.5315, 0.461, 0.526, 0.4152, 0.5972, 0.4151, 0.5463, 0.445, 0.5562, 0.4149, 0.06301, 0.9625, 0.03935, 0.9889, 0.03102, 0.9642, 0.4879, 0.4055, 0.4716, 0.3857, 0.4895, 0.3692, 0.8571, 0.7825, 0.8752, 0.7722, 0.9, 0.7939, 0.421, 0.4858, 0.4514, 0.5044, 0.439, 0.5361, 0.03298, 0.3669, 0.006273, 0.3495, 0.04296, 0.3193, 0.111, 0.2954, 0.03298, 0.3669, 0.04296, 0.3193, 0.1602, 0.3092, 0.07663, 0.3657, 0.111, 0.2954, 0.1392, 0.3505, 0.07663, 0.3657, 0.1602, 0.3092, 0.159, 0.366, 0.1392, 0.3505, 0.1664, 0.3512, 0.05027, 0.4017, 0.03298, 0.3669, 0.07663, 0.3657, 0.09329, 0.3961, 0.07663, 0.3657, 0.1392, 0.3505, 0.3931, 0.566, 0.4078, 0.5987, 0.3802, 0.582, 0.4078, 0.7073, 0.3931, 0.6422, 0.4078, 0.5987, 0.1906, 0.4817, 0.1612, 0.4941, 0.1736, 0.3858, 0.5165, 0.5038, 0.505, 0.4877, 0.5315, 0.461, 0.904, 0.1347, 0.9207, 0.1863, 0.8881, 0.1803, 0.9514, 0.1731, 0.9736, 0.1622, 0.9657, 0.1953, 0.3802, 0.582, 0.4078, 0.5987, 0.3658, 0.6127, 0.8158, 0.8261, 0.8571, 0.7825, 0.851, 0.8406, 0.87, 0.8811, 0.851, 0.8406, 0.899, 0.8191, 0.8627, 0.1596, 0.8692, 0.1891, 0.8403, 0.1772, 0.6373, 0.941, 0.6582, 0.9604, 0.6373, 0.9685, 0.8571, 0.7825, 0.8719, 0.8195, 0.851, 0.8406, 0.8719, 0.8195, 0.899, 0.8191, 0.851, 0.8406, 0.8627, 0.1596, 0.8403, 0.1772, 0.8415, 0.127, 0.8676, 0.09761, 0.9075, 0.07084, 0.904, 0.1347, 0.8415, 0.127, 0.8403, 0.1772, 0.8042, 0.1414, 0.7898, 0.1765, 0.7651, 0.1686, 0.8042, 0.1414, 0.3658, 0.6127, 0.3515, 0.6391, 0.3341, 0.623, 0.8482, 0.0491, 0.8676, 0.09761, 0.8155, 0.06216, 0.3515, 0.6391, 0.3931, 0.6422, 0.3731, 0.6685, 0.3731, 0.6685, 0.3931, 0.6422, 0.3798, 0.7096, 0.3205, 0.6671, 0.3515, 0.6391, 0.3456, 0.7048, 0.9571, 0.785, 0.9593, 0.7696, 0.988, 0.7688, 0.7744, 0.06847, 0.8155, 0.06216, 0.8008, 0.1009, 0.9616, 0.8286, 0.988, 0.7688, 0.9985, 0.8381, 0.9593, 0.7696, 0.9571, 0.785, 0.9209, 0.7876, 0.9224, 0.7679, 0.9593, 0.7696, 0.9209, 0.7876, 0.8135, 0.6417, 0.8302, 0.6575, 0.8122, 0.6712, 0.3456, 0.7048, 0.3798, 0.7096, 0.33, 0.7367, 0.9209, 0.7876, 0.9571, 0.785, 0.9616, 0.8286, 0.9209, 0.7876, 0.9616, 0.8286, 0.9331, 0.8474, 0.1604, 0.8943, 0.154, 0.9102, 0.1081, 0.9012, 0.9616, 0.8286, 0.9609, 0.8784, 0.9331, 0.8474, 0.09837, 0.9358, 0.1081, 0.9012, 0.1355, 0.9311, 0.2005, 0.7381, 0.25, 0.7631, 0.187, 0.8054, 0.2005, 0.7381, 0.187, 0.8054, 0.1607, 0.7819, 0.09706, 0.7053, 0.1418, 0.7316, 0.1043, 0.7769, 0.06833, 0.7415, 0.09706, 0.7053, 0.1043, 0.7769, 0.2185, 0.8212, 0.25, 0.7631, 0.2522, 0.8355, 0.2522, 0.8355, 0.291, 0.7947, 0.3041, 0.8315, 0.1043, 0.7769, 0.1607, 0.7819, 0.1424, 0.8267, 0.1607, 0.7819, 0.187, 0.8054, 0.1424, 0.8267, 0.1043, 0.7769, 0.1424, 0.8267, 0.1037, 0.8404, 0.2046, 0.8544, 0.2522, 0.8355, 0.2224, 0.8943, 0.8482, 0.0491, 0.8833, 0.01038, 0.9075, 0.07084, 0.8392, 0.01053, 0.8833, 0.01038, 0.8482, 0.0491, 0.9041, 0.5605, 0.9321, 0.5311, 0.9526, 0.6014, 0.2922, 0.2931, 0.2787, 0.2715, 0.3193, 0.2696, 0.2787, 0.2715, 0.2492, 0.3126, 0.2413, 0.2595, 0.2922, 0.2931, 0.2492, 0.3126, 0.2787, 0.2715, 0.3185, 0.3042, 0.2922, 0.2931, 0.3193, 0.2696, 0.1976, 0.3358, 0.1664, 0.3512, 0.1602, 0.3092, 0.2922, 0.2931, 0.28, 0.3221, 0.2492, 0.3126, 0.2426, 0.3854, 0.1976, 0.3358, 0.2299, 0.3348, 0.2617, 0.3733, 0.2299, 0.3348, 0.2492, 0.3126, 0.28, 0.3221, 0.2919, 0.3708, 0.2492, 0.3126, 0.3005, 0.3262, 0.2919, 0.3708, 0.28, 0.3221, 0.3371, 0.3992, 0.2919, 0.3708, 0.3005, 0.3262, 0.2087, 0.3781, 0.1906, 0.4817, 0.1736, 0.3858, 0.2582, 0.3986, 0.2087, 0.3781, 0.2426, 0.3854, 0.8778, 0.2729, 0.8603, 0.2322, 0.9135, 0.2359, 0.3371, 0.3992, 0.3057, 0.4153, 0.2919, 0.3708, 0.3414, 0.4368, 0.3057, 0.4153, 0.3371, 0.3992, 0.356, 0.3306, 0.3331, 0.3418, 0.3345, 0.3017, 0.8865, 0.2141, 0.9062, 0.2071, 0.9135, 0.2359, 0.699, 0.7761, 0.7243, 0.8112, 0.7032, 0.8214, 0.7907, 0.4616, 0.7937, 0.4945, 0.7297, 0.4997, 0.2782, 0.4269, 0.2639, 0.4344, 0.2582, 0.3986, 0.8497, 0.2443, 0.8603, 0.2322, 0.8778, 0.2729, 0.796, 0.2243, 0.7848, 0.2071, 0.8258, 0.2112, 0.7419, 0.5176, 0.8035, 0.5399, 0.7545, 0.5692, 0.7154, 0.5374, 0.7419, 0.5176, 0.734, 0.5682, 0.7317, 0.7803, 0.7243, 0.8112, 0.699, 0.7761, 0.7051, 0.5191, 0.7297, 0.4997, 0.7419, 0.5176, 0.3574, 0.3623, 0.3371, 0.3992, 0.3005, 0.3262, 0.3983, 0.3803, 0.386, 0.4134, 0.3574, 0.3623, 0.4263, 0.9203, 0.4568, 0.9416, 0.4316, 0.9562, 0.4765, 0.9223, 0.4568, 0.9416, 0.421, 0.8745, 0.747, 0.1575, 0.7222, 0.2064, 0.6915, 0.1681, 0.5142, 0.8988, 0.4865, 0.9419, 0.4765, 0.9223, 0.7651, 0.1843, 0.7222, 0.2064, 0.747, 0.1575, 0.31, 0.9317, 0.3749, 0.91, 0.3636, 0.936, 0.7032, 0.8214, 0.7063, 0.8402, 0.6928, 0.849, 0.7452, 0.45, 0.7297, 0.4997, 0.6928, 0.4783, 0.7731, 0.8362, 0.7236, 0.8883, 0.7076, 0.8623, 0.7063, 0.8402, 0.7731, 0.8362, 0.7076, 0.8623, 0.7243, 0.8112, 0.7063, 0.8402, 0.7032, 0.8214, 0.7866, 0.8579, 0.7669, 0.8943, 0.7236, 0.8883, 0.7731, 0.8362, 0.7866, 0.8579, 0.7236, 0.8883, 0.7795, 0.8104, 0.7731, 0.8362, 0.7063, 0.8402, 0.7731, 0.8362, 0.8158, 0.8203, 0.7866, 0.8579, 0.7795, 0.8104, 0.8158, 0.8203, 0.7731, 0.8362, 0.8267, 0.3418, 0.8057, 0.3206, 0.8505, 0.2955, 0.1946, 0.5606, 0.181, 0.5191, 0.2298, 0.5361, 0.8135, 0.5866, 0.853, 0.5877, 0.8302, 0.6575, 0.7799, 0.6186, 0.8135, 0.5866, 0.8135, 0.6417, 0.7395, 0.6141, 0.7799, 0.6186, 0.7645, 0.638, 0.8135, 0.5866, 0.7799, 0.6186, 0.7545, 0.5692, 0.796, 0.2243, 0.826, 0.2354, 0.7973, 0.2427, 0.826, 0.2354, 0.8497, 0.2443, 0.8112, 0.2894, 0.8135, 0.6417, 0.7901, 0.6574, 0.7645, 0.638, 0.8135, 0.6417, 0.8122, 0.6712, 0.7901, 0.6574, 0.223, 0.9653, 0.2336, 0.9941, 0.1803, 0.9727, 0.8465, 0.939, 0.8707, 0.974, 0.8439, 0.974, 0.7705, 0.3239, 0.7651, 0.2878, 0.7953, 0.2844, 0.7072, 0.7186, 0.7368, 0.7154, 0.7336, 0.743, 0.7753, 0.7175, 0.7755, 0.7536, 0.7368, 0.7154, 0.7597, 0.7917, 0.7317, 0.7803, 0.779, 0.7679, 0.421, 0.4231, 0.3911, 0.4444, 0.386, 0.4134, 0.1962, 0.8943, 0.2336, 0.9133, 0.1809, 0.9337, 0.7064, 0.9264, 0.7342, 0.9314, 0.704, 0.9519, 0.3911, 0.4444, 0.4125, 0.4721, 0.3927, 0.4741, 0.7921, 0.3441, 0.7705, 0.3239, 0.8057, 0.3206, 0.7342, 0.9314, 0.7606, 0.9419, 0.7224, 0.9638, 0.7342, 0.9314, 0.7224, 0.9638, 0.704, 0.9519, 0.04836, 0.7034, 0.06833, 0.7415, 0.01501, 0.7259, 0.751, 0.1024, 0.7082, 0.1114, 0.6967, 0.07278, 0.06833, 0.7415, 0.1043, 0.7769, 0.04147, 0.7749, 0.9083, 0.4166, 0.9565, 0.4422, 0.9487, 0.4772, 0.8728, 0.4336, 0.8544, 0.398, 0.9083, 0.4166, 0.8035, 0.4195, 0.8119, 0.3803, 0.8544, 0.398, 0.8728, 0.4336, 0.9083, 0.4166, 0.9004, 0.4902, 0.7907, 0.4616, 0.7452, 0.45, 0.8035, 0.4195, 0.0484, 0.8161, 0.1037, 0.8404, 0.07108, 0.8678, 0.9004, 0.4902, 0.9487, 0.4772, 0.9321, 0.5311, 0.8518, 0.4584, 0.9004, 0.4902, 0.851, 0.4868, 0.8518, 0.4584, 0.7907, 0.4616, 0.8035, 0.4195, 0.9004, 0.4902, 0.9041, 0.5605, 0.8612, 0.5333, 0.9004, 0.4902, 0.9321, 0.5311, 0.9041, 0.5605, 0.851, 0.4868, 0.8612, 0.5333, 0.8035, 0.5399, 0.851, 0.4868, 0.8035, 0.5399, 0.7937, 0.4945, 0.7082, 0.1114, 0.747, 0.1575, 0.6915, 0.1681, 0.8035, 0.4195, 0.759, 0.3812, 0.8119, 0.3803, 0.853, 0.5877, 0.9041, 0.5605, 0.9138, 0.6123, 0.9135, 0.2301, 0.938, 0.2352, 0.9197, 0.2698, 0.03897, 0.07953, 0.0522, 0.09286, 0.01543, 0.09416, 0.0522, 0.09286, 0.03298, 0.119, 0.01543, 0.09416, 0.09374, 0.1122, 0.0522, 0.09286, 0.08192, 0.08987, 0.936, 0.2071, 0.9675, 0.2298, 0.938, 0.2352, 0.936, 0.2071, 0.938, 0.2352, 0.9135, 0.2301, 0.9632, 0.2109, 0.9675, 0.2298, 0.936, 0.2071, 0.993, 0.8876, 0.9964, 0.9127, 0.9738, 0.8911, 0.3485, 0.7849, 0.311, 0.7764, 0.3419, 0.7565, 0.3187, 0.7981, 0.328, 0.8373, 0.3041, 0.8033, 0.3466, 0.8127, 0.328, 0.8373, 0.3187, 0.7981, 0.3568, 0.8476, 0.3424, 0.8657, 0.328, 0.8373, 0.6208, 0.704, 0.6122, 0.6685, 0.6507, 0.67, 0.5772, 0.7148, 0.5327, 0.7139, 0.5468, 0.6821, 0.5772, 0.7148, 0.5885, 0.6906, 0.6208, 0.704, 0.9378, 0.2826, 0.938, 0.2352, 0.958, 0.2587, 0.9197, 0.2698, 0.938, 0.2352, 0.9378, 0.2826, 0.9721, 0.9262, 0.9964, 0.9127, 0.9891, 0.9533, 0.04419, 0.161, 0.106, 0.1819, 0.1103, 0.2224, 0.06159, 0.2031, 0.6306, 0.525, 0.5963, 0.5362, 0.6087, 0.4789, 0.6087, 0.4789, 0.5626, 0.5197, 0.5561, 0.4762, 0.6087, 0.4789, 0.6579, 0.4954, 0.6306, 0.525, 0.9851, 0.2836, 0.9675, 0.2298, 0.9975, 0.2505, 0.0522, 0.09286, 0.06858, 0.1369, 0.03298, 0.119, 0.9851, 0.2836, 0.9541, 0.3113, 0.958, 0.2587, 0.9871, 0.3196, 0.9541, 0.3113, 0.9851, 0.2836, 0.04419, 0.161, 0.02464, 0.1877, 0.008539, 0.1478, 0.06858, 0.1369, 0.106, 0.1819, 0.04419, 0.161, 0.1136, 0.1401, 0.1346, 0.1813, 0.06858, 0.1369, 0.1489, 0.1628, 0.1346, 0.1813, 0.1136, 0.1401, 0.6184, 0.8431, 0.5852, 0.8666, 0.584, 0.8274, 0.04419, 0.161, 0.06159, 0.2031, 0.02464, 0.1877, 0.5244, 0.8932, 0.5457, 0.8907, 0.5405, 0.9173, 0.5267, 0.9293, 0.6094, 0.8854, 0.5405, 0.9173, 0.5852, 0.8666, 0.1782, 0.2398, 0.106, 0.1819, 0.1346, 0.1813, 0.541, 0.9554, 0.5405, 0.9173, 0.5815, 0.9195, 0.106, 0.1819, 0.1478, 0.2494, 0.1103, 0.2224, 0.106, 0.1819, 0.1782, 0.2398, 0.1478, 0.2494, 0.111, 0.2954, 0.09258, 0.2558, 0.1478, 0.2494, 0.1495, 0.2804, 0.1478, 0.2494, 0.09258, 0.2558, 0.1103, 0.2224, 0.439, 0.5361, 0.4514, 0.5044, 0.4655, 0.5388, 0.111, 0.2954, 0.08256, 0.2728, 0.09258, 0.2558, 0.3982, 0.8435, 0.3466, 0.8127, 0.3485, 0.7849, 0.3868, 0.7997, 0.3868, 0.7997, 0.3485, 0.7849, 0.3859, 0.7759, 0.6637, 0.6178, 0.6122, 0.6685, 0.6189, 0.6267, 0.3466, 0.8127, 0.3982, 0.8435, 0.3568, 0.8476, 0.574, 0.6518, 0.6122, 0.6685, 0.5885, 0.6906, 0.5468, 0.6821, 0.9283, 0.9124, 0.9072, 0.915, 0.9, 0.8784, 0.9227, 0.8856, 0.3982, 0.8435, 0.3424, 0.8657, 0.3568, 0.8476, 0.4019, 0.8132, 0.3982, 0.8435, 0.3868, 0.7997, 0.4019, 0.8132, 0.4083, 0.8577, 0.3982, 0.8435, 0.5468, 0.6821, 0.5327, 0.7139, 0.5084, 0.6827, 0.3424, 0.8657, 0.3982, 0.8435, 0.394, 0.8754, 0.369, 0.8898, 0.6189, 0.6267, 0.574, 0.6518, 0.5765, 0.6179, 0.5168, 0.7179, 0.4715, 0.6844, 0.5084, 0.6827, 0.5327, 0.7139, 0.4011, 0.8937, 0.3982, 0.8435, 0.4083, 0.8577, 0.5765, 0.6179, 0.5694, 0.5905, 0.6187, 0.5838, 0.6189, 0.6267, 0.6187, 0.5838, 0.6681, 0.5686, 0.6637, 0.6178, 0.6189, 0.6267, 0.939, 0.9856, 0.9001, 0.9882, 0.9, 0.9718, 0.9519, 0.9482, 0.4484, 0.6606, 0.4715, 0.6844, 0.4513, 0.6817, 0.5852, 0.8666, 0.5521, 0.8505, 0.584, 0.8274, 0.4655, 0.5388, 0.4956, 0.5393, 0.4992, 0.5518, 0.4672, 0.563, 0.9096, 0.9445, 0.9519, 0.9482, 0.9, 0.9718, 0.5694, 0.5905, 0.5765, 0.6179, 0.5559, 0.5981, 0.6187, 0.5838, 0.5694, 0.5905, 0.5963, 0.5362, 0.6306, 0.525, 0.6681, 0.5686, 0.6187, 0.5838, 0.5396, 0.5622, 0.5559, 0.5981, 0.528, 0.5783, 0.5694, 0.5905, 0.5396, 0.5622, 0.5626, 0.5197, 0.5963, 0.5362, 0.5694, 0.5905, 0.5626, 0.5197, 0.5218, 0.8655, 0.5521, 0.8505, 0.5457, 0.8907, 0.4956, 0.5393, 0.5396, 0.5622, 0.4992, 0.5518, 0.5396, 0.5622, 0.4956, 0.5393, 0.5626, 0.5197, 0.2726, 0.7119, 0.25, 0.7631, 0.2005, 0.7381, 0.2055, 0.6852, 0.5165, 0.5038, 0.4684, 0.4956, 0.505, 0.4877, 0.5165, 0.5038, 0.4956, 0.5393, 0.4655, 0.5388, 0.6507, 0.67, 0.6637, 0.6178, 0.6852, 0.6429, 0.2388, 0.5921, 0.2675, 0.6321, 0.2362, 0.6238, 0.1858, 0.5922, 0.2388, 0.5921, 0.2362, 0.6238, 0.1858, 0.5922, 0.2087, 0.566, 0.2388, 0.5921, 0.6928, 0.5942, 0.6637, 0.6178, 0.6681, 0.5686, 0.2362, 0.6238, 0.2675, 0.6321, 0.2533, 0.6695, 0.1858, 0.5922, 0.2362, 0.6238, 0.198, 0.6436, 0.198, 0.6436, 0.2533, 0.6695, 0.2055, 0.6852, 0.1205, 0.6459, 0.1337, 0.6126, 0.198, 0.6436, 0.09706, 0.7053, 0.1205, 0.6459, 0.1476, 0.6852, 0.2005, 0.7381, 0.1418, 0.7316, 0.1476, 0.6852, 0.2055, 0.6852, 0.2033, 0.03293, 0.2108, 0.005494, 0.2501, -5.874e-09, 0.2321, 0.0292, 0.4405, 0.8093, 0.4485, 0.7913, 0.4749, 0.8274, 0.2033, 0.03293, 0.2321, 0.0292, 0.2287, 0.07273, 0.1991, 0.07448, 0.2501, -5.874e-09, 0.2718, 0.02259, 0.2321, 0.0292, 0.4485, 0.7913, 0.4666, 0.7647, 0.4781, 0.7985, 0.2718, 0.02259, 0.2533, 0.05732, 0.2321, 0.0292, 0.4234, 0.3021, 0.4393, 0.3117, 0.4462, 0.3514, 0.421, 0.3369, 0.2718, 0.02259, 0.275, 0.0771, 0.2533, 0.05732, 0.4666, 0.7647, 0.4485, 0.7913, 0.4393, 0.7251, 0.421, 0.772, 0.4393, 0.7251, 0.4485, 0.7913, 0.4781, 0.7985, 0.512, 0.7925, 0.5096, 0.8232, 0.4749, 0.8274, 0.4749, 0.8274, 0.4485, 0.7913, 0.4781, 0.7985, 0.4462, 0.3514, 0.4532, 0.3191, 0.483, 0.3219, 0.48, 0.3578, 0.2936, 0.9035, 0.2986, 0.932, 0.267, 0.8943, 0.4626, 0.287, 0.4532, 0.3191, 0.4393, 0.3117, 0.5327, 0.7139, 0.5323, 0.7461, 0.5114, 0.7375, 0.5168, 0.7179, 0.512, 0.7925, 0.4781, 0.7985, 0.4932, 0.769, 0.2704, 0.9311, 0.2986, 0.932, 0.2835, 0.9591, 0.267, 0.8943, 0.2986, 0.932, 0.2704, 0.9311, 0.483, 0.3219, 0.5176, 0.3377, 0.48, 0.3578, 0.483, 0.3219, 0.4532, 0.3191, 0.4933, 0.2922, 0.5273, 0.7691, 0.5323, 0.7461, 0.5451, 0.7415, 0.267, 0.8943, 0.2704, 0.9311, 0.2336, 0.9131, 0.2981, 0.0545, 0.275, 0.0771, 0.2718, 0.02259, 0.483, 0.3219, 0.5191, 0.2948, 0.5176, 0.3377, 0.5191, 0.2948, 0.483, 0.3219, 0.4933, 0.2922, 0.4825, 0.7081, 0.4932, 0.769, 0.4666, 0.7647, 0.4384, 0.1963, 0.4311, 0.1522, 0.4788, 0.1786, 0.4755, 0.2302, 0.5451, 0.7415, 0.5323, 0.7461, 0.5327, 0.7139, 0.5263, 0.2537, 0.5191, 0.2948, 0.4933, 0.2922, 0.4825, 0.2559, 0.4997, 0.2369, 0.4825, 0.2559, 0.4755, 0.2302, 0.4788, 0.1786, 0.5153, 0.2161, 0.4755, 0.2302, 0.4825, 0.2559, 0.4997, 0.2369, 0.5263, 0.2537, 0.505, 0.1545, 0.5153, 0.2161, 0.4788, 0.1786, 0.207, 0.1132, 0.1991, 0.07448, 0.2287, 0.07273, 0.2488, 0.114, 0.9493, 0.07472, 0.9815, 0.02619, 1.0, 0.04237, 0.9542, 0.1281, 0.275, 0.0771, 0.2488, 0.114, 0.2533, 0.05732, 0.275, 0.0771, 0.2551, 0.1572, 0.2488, 0.114, 0.2833, 0.1211, 0.2551, 0.1572, 0.275, 0.0771, 0.4393, 0.7251, 0.4242, 0.644, 0.4513, 0.6817, 0.2833, 0.1211, 0.2924, 0.1419, 0.2551, 0.1572, 0.1686, 0.1455, 0.1904, 0.1951, 0.1489, 0.1628, 0.207, 0.1132, 0.2249, 0.224, 0.1904, 0.1951, 0.2551, 0.1572, 0.2249, 0.224, 0.207, 0.1132, 0.9493, 0.07472, 0.9563, 0.03179, 0.9815, 0.02619, 0.2249, 0.224, 0.2497, 0.2066, 0.2413, 0.2595, 0.2154, 0.2809, 0.2249, 0.224, 0.2154, 0.2809, 0.1904, 0.1951, 0.4393, 0.7251, 0.4513, 0.6817, 0.4715, 0.6844, 0.4825, 0.7081, 0.4825, 0.7081, 0.4666, 0.7647, 0.4393, 0.7251, 0.5385, 0.2617, 0.5588, 0.3013, 0.5191, 0.2948, 0.2981, 0.0545, 0.2833, 0.1211, 0.275, 0.0771, 0.9427, 0.3196, 0.9505, 0.3656, 0.9135, 0.3656, 0.5761, 0.2358, 0.5385, 0.2617, 0.5263, 0.2537, 0.5748, 0.1807, 0.5761, 0.2358, 0.5153, 0.2161, 0.5827, 0.3374, 0.5599, 0.3356, 0.5588, 0.3013, 0.5855, 0.3036, 0.5855, 0.3036, 0.6013, 0.2976, 0.5982, 0.3319, 0.5827, 0.3374, 0.5761, 0.2358, 0.5889, 0.2804, 0.5677, 0.2933, 0.5982, 0.3319, 0.6131, 0.3692, 0.5827, 0.3374, 0.316, 0.1506, 0.3467, 0.1482, 0.3422, 0.1938, 0.3046, 0.1933, 0.6178, 0.216, 0.6256, 0.2686, 0.5761, 0.2358, 0.5748, 0.1807, 0.6178, 0.216, 0.5761, 0.2358, 0.5889, 0.2804, 0.6256, 0.2686, 0.609, 0.2938, 0.3467, 0.1482, 0.316, 0.1506, 0.3502, 0.1296, 0.3844, 0.1392, 0.4045, 0.1599, 0.3734, 0.1704, 0.2787, 0.2715, 0.312, 0.2144, 0.3574, 0.234, 0.3193, 0.2696, 0.4045, 0.1599, 0.406, 0.1897, 0.3734, 0.1704, 0.3422, 0.1938, 0.312, 0.2144, 0.3046, 0.1933, 0.3786, 0.2073, 0.3422, 0.1938, 0.3734, 0.1704, 0.3734, 0.1704, 0.406, 0.1897, 0.3786, 0.2073, 0.3786, 0.2073, 0.3574, 0.234, 0.3422, 0.1938, 0.3786, 0.2073, 0.3958, 0.2352, 0.3574, 0.234, 0.406, 0.1897, 0.3958, 0.2352, 0.3786, 0.2073, 0.5982, 0.3319, 0.6013, 0.2976, 0.6236, 0.3143, 0.6153, 0.3536, 0.3574, 0.234, 0.3958, 0.2352, 0.3562, 0.2586, 0.9793, 0.3879, 0.9565, 0.4098, 0.9565, 0.3692, 0.6488, 0.3671, 0.6502, 0.3272, 0.6821, 0.333, 0.6786, 0.3675, 0.609, 0.2938, 0.6236, 0.3143, 0.6013, 0.2976, 0.6488, 0.3671, 0.6153, 0.3536, 0.6502, 0.3272, 0.4974, 0.8689, 0.4958, 0.8968, 0.4547, 0.8586, 0.4769, 0.8299, 0.6256, 0.2686, 0.6646, 0.2486, 0.6656, 0.2639, 0.6178, 0.216, 0.6737, 0.203, 0.6646, 0.2486, 0.6236, 0.3143, 0.6256, 0.2686, 0.6656, 0.2639, 0.6637, 0.2983, 0.6236, 0.3143, 0.6656, 0.2639, 0.421, 0.1721, 0.406, 0.1897, 0.4045, 0.1599, 0.6821, 0.333, 0.6502, 0.3272, 0.6946, 0.2959, 0.421, 0.1721, 0.4169, 0.2065, 0.406, 0.1897, 0.7146, 0.3252, 0.7186, 0.347, 0.6946, 0.3492, 0.7146, 0.3252, 0.6821, 0.333, 0.6946, 0.2959, 0.6656, 0.2639, 0.6906, 0.2484, 0.7008, 0.271, 0.7222, 0.2064, 0.6646, 0.2486, 0.6737, 0.203, 0.8932, 0.9675, 0.8707, 0.9675, 0.8805, 0.939, 0.4048, 0.9377, 0.3749, 0.9534, 0.3749, 0.91, 0.6737, 0.203, 0.6915, 0.1681, 0.7222, 0.2064, 0.4547, 0.8586, 0.4765, 0.9223, 0.421, 0.8745, 0.4547, 0.8586, 0.4958, 0.8968, 0.4765, 0.9223, 0.421, 0.8745, 0.421, 0.8397, 0.4439, 0.8274, 0.4547, 0.8586, 0.4431, 0.09641, 0.4667, 0.04284, 0.4973, 0.06856, 0.4678, 0.1159, 0.4788, 0.1786, 0.4311, 0.1522, 0.4678, 0.1159, 0.505, 0.1545, 0.4788, 0.1786, 0.4678, 0.1159, 0.1337, 0.6126, 0.1205, 0.6459, 0.07113, 0.6483, 0.09125, 0.6035, 0.5179, 0.09635, 0.505, 0.1545, 0.4678, 0.1159, 0.5179, 0.09635, 0.4678, 0.1159, 0.4973, 0.06856, 0.5413, 0.1387, 0.5748, 0.1807, 0.505, 0.1545, 0.5467, 0.08409, 0.5179, 0.09635, 0.4973, 0.06856, 0.5467, 0.08409, 0.5413, 0.1387, 0.5179, 0.09635, 0.5467, 0.08409, 0.5892, 0.1357, 0.5413, 0.1387, 0.1337, 0.6126, 0.1342, 0.5731, 0.1858, 0.5922, 0.5467, 0.08409, 0.4973, 0.06856, 0.5436, 0.03672, 0.5467, 0.08409, 0.5907, 0.08139, 0.5892, 0.1357, 0.5907, 0.08139, 0.5467, 0.08409, 0.5859, 0.04828, 0.5748, 0.1807, 0.6362, 0.1625, 0.6178, 0.216, 0.6743, 0.8732, 0.6919, 0.9003, 0.6653, 0.9209, 0.6411, 0.9011, 0.5859, 0.04828, 0.5436, 0.03672, 0.582, 0.0003415, 0.6398, 0.04285, 0.5907, 0.08139, 0.5859, 0.04828, 0.6455, 0.08964, 0.6116, 0.1125, 0.5907, 0.08139, 0.6455, 0.08964, 0.5907, 0.08139, 0.6398, 0.04285, 0.07113, 0.6483, 0.1205, 0.6459, 0.09706, 0.7053, 0.6398, 0.04285, 0.6967, 0.07278, 0.6455, 0.08964, 0.6455, 0.08964, 0.6967, 0.07278, 0.6619, 0.1293, 0.04836, 0.7034, 0.03103, 0.6679, 0.07113, 0.6483, 0.6362, 0.1625, 0.5892, 0.1357, 0.6619, 0.1293, 0.6362, 0.1625, 0.6619, 0.1293, 0.6915, 0.1681, 0.4262, 0.4452, 0.456, 0.4258, 0.4639, 0.4604, 0.4879, 0.4055, 0.4639, 0.4604, 0.456, 0.4258, 0.4716, 0.3857, 0.4879, 0.4055, 0.456, 0.4258, 0.03298, 0.3669, 2.801e-09, 0.3862, 0.006273, 0.3495, 0.4716, 0.3857, 0.456, 0.4258, 0.4433, 0.3731, 0.03298, 0.3669, 0.02477, 0.4055, 2.801e-09, 0.3862, 0.4879, 0.4055, 0.5069, 0.396, 0.52, 0.424, 0.4994, 0.4523, 0.6411, 0.9011, 0.6377, 0.8682, 0.6743, 0.8732, 0.4994, 0.4523, 0.4684, 0.4956, 0.4639, 0.4604, 0.5463, 0.445, 0.6087, 0.4789, 0.5561, 0.4762, 0.4879, 0.4055, 0.4994, 0.4523, 0.4639, 0.4604, 0.03935, 0.9889, 0.007804, 0.9935, -2.293e-09, 0.9612, 0.03102, 0.9642, 0.04372, 0.924, 0.08635, 0.9113, 0.06301, 0.9625, 0.04372, 0.924, 0.06301, 0.9625, 0.03102, 0.9642, 0.02559, 0.9017, 0.07307, 0.901, 0.04372, 0.924, 0.4895, 0.3692, 0.5069, 0.396, 0.4879, 0.4055, -2.293e-09, 0.9612, 0.02559, 0.9017, 0.04372, 0.924, 0.03102, 0.9642, 0.6361, 0.8274, 0.6679, 0.8289, 0.6377, 0.8682, 0.6184, 0.864, 0.6679, 0.8289, 0.6919, 0.8443, 0.6743, 0.8732, 0.6377, 0.8682, 0.6679, 0.8289, 0.6743, 0.8732, 0.4639, 0.4604, 0.4514, 0.5044, 0.421, 0.4858, 0.4262, 0.4452, 0.8571, 0.7825, 0.8158, 0.8261, 0.8299, 0.7679, -4.96e-09, 0.8943, 0.02559, 0.9017, -2.293e-09, 0.9612, 0.4684, 0.4956, 0.4514, 0.5044, 0.4639, 0.4604, 0.111, 0.2954, 0.04296, 0.3193, 0.08256, 0.2728, 0.6653, 0.9209, 0.6504, 0.941, 0.6246, 0.9196, 0.6411, 0.9011, 0.1495, 0.2804, 0.1602, 0.3092, 0.111, 0.2954, 0.111, 0.2954, 0.07663, 0.3657, 0.03298, 0.3669, 0.1602, 0.3092, 0.1664, 0.3512, 0.1392, 0.3505, 0.05027, 0.4017, 0.02477, 0.4055, 0.03298, 0.3669, 0.09329, 0.3961, 0.05027, 0.4017, 0.07663, 0.3657, 0.9, 0.8726, 0.8701, 0.9072, 0.87, 0.8811, 0.8856, 0.939, 0.8701, 0.9072, 0.9, 0.8726, 0.904, 0.1347, 0.9273, 0.1157, 0.9493, 0.1626, 0.9207, 0.1863, 0.09329, 0.3961, 0.0582, 0.4251, 0.05027, 0.4017, 0.9, 0.8726, 0.87, 0.8811, 0.899, 0.8191, 0.505, 0.4877, 0.4684, 0.4956, 0.4994, 0.4523, 0.505, 0.4877, 0.4994, 0.4523, 0.5315, 0.461, 0.5561, 0.4762, 0.5165, 0.5038, 0.5315, 0.461, 0.5315, 0.461, 0.5463, 0.445, 0.5561, 0.4762, 0.5562, 0.4149, 0.5463, 0.445, 0.5247, 0.405, 0.8692, 0.1891, 0.8881, 0.1803, 0.8987, 0.1976, 0.8881, 0.1803, 0.9207, 0.1863, 0.8987, 0.1976, 0.8403, 0.1772, 0.8317, 0.1978, 0.7928, 0.2071, 0.7898, 0.1765, 0.8627, 0.1596, 0.8881, 0.1803, 0.8692, 0.1891, 0.8403, 0.1772, 0.8692, 0.1891, 0.8317, 0.1978, 0.9736, 0.1622, 0.9514, 0.1731, 0.9493, 0.1514, 0.9736, 0.1281, 0.8571, 0.7825, 0.9, 0.7939, 0.899, 0.8191, 0.8719, 0.8195, 0.3658, 0.6127, 0.4078, 0.5987, 0.3931, 0.6422, 0.8627, 0.1596, 0.8415, 0.127, 0.8676, 0.09761, 0.904, 0.1347, 0.904, 0.1347, 0.8881, 0.1803, 0.8627, 0.1596, 0.9075, 0.07084, 0.9273, 0.1157, 0.904, 0.1347, 0.8415, 0.127, 0.8008, 0.1009, 0.8155, 0.06216, 0.8676, 0.09761, 0.7898, 0.1765, 0.8042, 0.1414, 0.8403, 0.1772, 0.3515, 0.6391, 0.3658, 0.6127, 0.3931, 0.6422, 0.8482, 0.0491, 0.9075, 0.07084, 0.8676, 0.09761, 0.3041, 0.6443, 0.3515, 0.6391, 0.3205, 0.6671, 0.8008, 0.1009, 0.8415, 0.127, 0.8042, 0.1414, 0.1355, 0.9311, 0.1679, 0.9438, 0.1308, 0.9826, 0.1114, 0.9598, 0.4078, 0.7073, 0.3798, 0.7096, 0.3931, 0.6422, 0.1906, 0.4817, 0.181, 0.5191, 0.1612, 0.4941, 0.4078, 0.7073, 0.3798, 0.7542, 0.3798, 0.7096, 0.181, 0.5191, 0.1509, 0.54, 0.1612, 0.4941, 0.1679, 0.9874, 0.1308, 0.9826, 0.1679, 0.9438, 0.8042, 0.1414, 0.7807, 0.132, 0.7848, 0.09975, 0.8008, 0.1009, 0.1061, 0.9861, 0.1114, 0.9598, 0.1308, 0.9826, 0.3456, 0.7048, 0.3515, 0.6391, 0.3731, 0.6685, 0.3798, 0.7096, 0.3798, 0.7542, 0.3436, 0.7565, 0.33, 0.7367, 0.7848, 0.09975, 0.7744, 0.06847, 0.8008, 0.1009, 0.8392, 0.01053, 0.8482, 0.0491, 0.8155, 0.06216, 0.7744, 0.06847, 0.7651, 5.226e-09, 0.8155, 0.06216, 0.7651, 5.226e-09, 0.8392, 0.01053, 0.8155, 0.06216, 0.3456, 0.7048, 0.3731, 0.6685, 0.3798, 0.7096, 0.33, 0.7367, 0.3205, 0.6671, 0.3456, 0.7048, 0.9571, 0.785, 0.988, 0.7688, 0.9616, 0.8286, 0.9331, 0.8474, 0.9, 0.8371, 0.9, 0.7874, 0.9209, 0.7876, 0.8136, 0.7639, 0.7842, 0.7679, 0.7755, 0.7536, 0.8065, 0.7308, 0.154, 0.9102, 0.1679, 0.9438, 0.1355, 0.9311, 0.9616, 0.8286, 0.9985, 0.8381, 0.9609, 0.8784, 0.9, 0.8371, 0.9331, 0.8474, 0.923, 0.8688, 0.1081, 0.9012, 0.154, 0.9102, 0.1355, 0.9311, 0.1114, 0.9598, 0.09837, 0.9358, 0.1355, 0.9311, 0.3041, 0.734, 0.291, 0.7947, 0.25, 0.7631, 0.2726, 0.7119, 0.923, 0.8688, 0.9331, 0.8474, 0.9609, 0.8784, 0.7336, 0.743, 0.7755, 0.7536, 0.7572, 0.767, 0.7753, 0.7175, 0.8065, 0.7308, 0.7755, 0.7536, 0.7753, 0.7175, 0.7945, 0.6926, 0.8065, 0.7308, 0.08635, 0.9489, 0.09837, 0.9358, 0.1114, 0.9598, 0.1495, 0.2804, 0.2154, 0.2809, 0.1976, 0.3358, 0.1602, 0.3092, 0.1607, 0.7819, 0.1418, 0.7316, 0.2005, 0.7381, 0.2522, 0.8355, 0.25, 0.7631, 0.291, 0.7947, 0.187, 0.8054, 0.25, 0.7631, 0.2185, 0.8212, 0.1043, 0.7769, 0.1418, 0.7316, 0.1607, 0.7819, 0.2522, 0.8355, 0.3041, 0.8315, 0.2665, 0.8732, 0.2046, 0.8544, 0.2185, 0.8212, 0.2522, 0.8355, 0.2046, 0.8544, 0.187, 0.8054, 0.2185, 0.8212, 0.2224, 0.8943, 0.2522, 0.8355, 0.2665, 0.8732, 0.2224, 0.8943, 0.1813, 0.8719, 0.2046, 0.8544, 0.1424, 0.8267, 0.187, 0.8054, 0.2046, 0.8544, 0.9075, 0.07084, 0.8833, 0.01038, 0.9198, 0.03199, 0.1424, 0.8267, 0.2046, 0.8544, 0.1813, 0.8719, 0.1498, 0.8911, 0.1037, 0.8404, 0.1813, 0.8719, 0.1037, 0.8404, 0.1424, 0.8267, 0.1813, 0.8719, 0.07108, 0.8678, 0.1037, 0.8404, 0.1498, 0.8911, 0.9041, 0.5605, 0.9526, 0.6014, 0.9138, 0.6123, 0.2154, 0.2809, 0.1495, 0.2804, 0.1782, 0.2398, 0.2154, 0.2809, 0.2413, 0.2595, 0.2492, 0.3126, 0.2299, 0.3348, 0.2922, 0.2931, 0.3185, 0.3042, 0.3005, 0.3262, 0.28, 0.3221, 0.2154, 0.2809, 0.2299, 0.3348, 0.1976, 0.3358, 0.1664, 0.3512, 0.1976, 0.3358, 0.2087, 0.3781, 0.1736, 0.3858, 0.2919, 0.3708, 0.2617, 0.3733, 0.2492, 0.3126, 0.2885, 0.4259, 0.2617, 0.3733, 0.2919, 0.3708, 0.3057, 0.4153, 0.2426, 0.3854, 0.2087, 0.3781, 0.1976, 0.3358, 0.9755, 0.3505, 0.9505, 0.3667, 0.9505, 0.3196, 0.2259, 0.4952, 0.2087, 0.3781, 0.2582, 0.3986, 0.2574, 0.457, 0.3185, 0.3042, 0.3193, 0.2696, 0.3468, 0.2768, 0.3345, 0.3017, 0.4623, 0.9675, 0.4568, 0.9416, 0.4765, 0.9223, 0.4865, 0.9419, 0.3185, 0.3042, 0.3345, 0.3017, 0.3331, 0.3418, 0.3005, 0.3262, 0.7076, 0.8623, 0.6928, 0.9088, 0.6928, 0.849, 0.7063, 0.8402, 0.3484, 0.9729, 0.3636, 0.936, 0.3749, 0.9816, 0.6928, 0.9088, 0.7076, 0.8623, 0.7236, 0.8883, 0.7049, 0.6271, 0.6928, 0.6123, 0.729, 0.5954, 0.7395, 0.6141, 0.8865, 0.2141, 0.9135, 0.2359, 0.8603, 0.2322, 0.7452, 0.45, 0.7907, 0.4616, 0.7297, 0.4997, 0.2582, 0.3986, 0.2639, 0.4344, 0.2574, 0.457, 0.7799, 0.6186, 0.7395, 0.6141, 0.729, 0.5954, 0.7545, 0.5692, 0.8258, 0.2112, 0.8603, 0.2322, 0.8497, 0.2443, 0.826, 0.2354, 0.7047, 0.6466, 0.7049, 0.6271, 0.7395, 0.6141, 0.7301, 0.636, 0.826, 0.2354, 0.796, 0.2243, 0.8258, 0.2112, 0.734, 0.5682, 0.7419, 0.5176, 0.7545, 0.5692, 0.7937, 0.4945, 0.8035, 0.5399, 0.7419, 0.5176, 0.7937, 0.4945, 0.7419, 0.5176, 0.7297, 0.4997, 0.7051, 0.5191, 0.7419, 0.5176, 0.7154, 0.5374, 0.3574, 0.3623, 0.3005, 0.3262, 0.3331, 0.3418, 0.3574, 0.3623, 0.386, 0.4134, 0.3371, 0.3992, 0.386, 0.4134, 0.3414, 0.4368, 0.3371, 0.3992, 0.5142, 0.8988, 0.4765, 0.9223, 0.4958, 0.8968, 0.421, 0.8745, 0.4568, 0.9416, 0.4263, 0.9203, 0.7222, 0.2064, 0.7493, 0.2192, 0.7218, 0.2471, 0.3041, 0.9647, 0.3636, 0.936, 0.3484, 0.9729, 0.31, 0.9317, 0.3636, 0.936, 0.3041, 0.9647, 0.7222, 0.2064, 0.7651, 0.1843, 0.7493, 0.2192, 0.7669, 0.8943, 0.7346, 0.9071, 0.7236, 0.8883, 0.7316, 0.41, 0.6928, 0.4783, 0.7017, 0.416, 0.7316, 0.41, 0.7452, 0.45, 0.6928, 0.4783, 0.7795, 0.8104, 0.7063, 0.8402, 0.7243, 0.8112, 0.7597, 0.7917, 0.7795, 0.8104, 0.7243, 0.8112, 0.421, 0.4231, 0.386, 0.4134, 0.3983, 0.3803, 0.7597, 0.7917, 0.7243, 0.8112, 0.7317, 0.7803, 0.2087, 0.3781, 0.2259, 0.4952, 0.1906, 0.4817, 0.8855, 0.3005, 0.8505, 0.2955, 0.8778, 0.2729, 0.8611, 0.3388, 0.8505, 0.2955, 0.8855, 0.3005, 0.2574, 0.457, 0.2513, 0.4923, 0.2259, 0.4952, 0.8611, 0.3388, 0.8267, 0.3418, 0.8505, 0.2955, 0.1906, 0.4817, 0.2259, 0.4952, 0.181, 0.5191, 0.2259, 0.4952, 0.2298, 0.5361, 0.181, 0.5191, 0.2513, 0.4923, 0.2298, 0.5361, 0.2259, 0.4952, 0.2298, 0.5361, 0.2201, 0.566, 0.1946, 0.5606, 0.8135, 0.5866, 0.8302, 0.6575, 0.8135, 0.6417, 0.7799, 0.6186, 0.8135, 0.6417, 0.7645, 0.638, 0.7953, 0.2844, 0.8112, 0.2894, 0.8057, 0.3206, 0.7705, 0.3239, 0.7395, 0.6141, 0.7645, 0.638, 0.7301, 0.636, 0.8135, 0.5866, 0.8035, 0.5399, 0.853, 0.5877, 0.8497, 0.2443, 0.8778, 0.2729, 0.8505, 0.2955, 0.7545, 0.5692, 0.8035, 0.5399, 0.8135, 0.5866, 0.8112, 0.2894, 0.8497, 0.2443, 0.8505, 0.2955, 0.7154, 0.5374, 0.734, 0.5682, 0.718, 0.5701, 0.7953, 0.2844, 0.826, 0.2354, 0.8112, 0.2894, 0.1809, 0.9337, 0.2303, 0.9325, 0.223, 0.9653, 0.2336, 0.9133, 0.2303, 0.9325, 0.1809, 0.9337, 0.7645, 0.638, 0.7243, 0.6702, 0.7301, 0.636, 0.7047, 0.6466, 0.7243, 0.6702, 0.7046, 0.6741, 0.8112, 0.2894, 0.8505, 0.2955, 0.8057, 0.3206, 0.1809, 0.9337, 0.223, 0.9653, 0.1803, 0.9727, 0.7901, 0.6574, 0.7945, 0.6926, 0.759, 0.6898, 0.7645, 0.638, 0.7243, 0.6702, 0.7072, 0.7186, 0.7046, 0.6741, 0.7664, 0.9652, 0.7664, 0.9088, 0.8027, 0.9248, 0.7597, 0.7917, 0.779, 0.7679, 0.8056, 0.7767, 0.7795, 0.8104, 0.7243, 0.6702, 0.7368, 0.7154, 0.7072, 0.7186, 0.7243, 0.6702, 0.759, 0.6898, 0.7368, 0.7154, 0.7336, 0.743, 0.7368, 0.7154, 0.7755, 0.7536, 0.759, 0.6898, 0.7753, 0.7175, 0.7368, 0.7154, 0.7753, 0.7175, 0.759, 0.6898, 0.7945, 0.6926, 0.386, 0.4134, 0.3911, 0.4444, 0.3414, 0.4368, 0.3911, 0.4444, 0.3545, 0.4734, 0.3414, 0.4368, 0.3911, 0.4444, 0.3927, 0.4741, 0.3545, 0.4734, 0.7921, 0.3441, 0.8057, 0.3206, 0.8267, 0.3418, 0.8007, 0.3623, 0.7921, 0.3441, 0.8267, 0.3418, 0.7795, 0.8104, 0.8056, 0.7767, 0.8158, 0.8203, 0.7664, 0.9707, 0.7301, 0.9809, 0.7224, 0.9638, 0.7606, 0.9419, 0.1679, 0.9114, 0.1962, 0.8943, 0.1809, 0.9337, 0.421, 0.4231, 0.4125, 0.4721, 0.3911, 0.4444, 0.6928, 0.9906, 0.7224, 0.9638, 0.7301, 0.9809, 0.704, 0.9519, 0.7224, 0.9638, 0.6928, 0.9906, 0.7342, 0.9314, 0.7483, 0.9088, 0.7606, 0.9419, 0.7473, 0.9906, 0.7301, 0.9809, 0.7664, 0.9707, 0.6783, -1.386e-08, 0.6976, 0.03709, 0.6398, 0.04285, 0.6283, 0.01245, 0.01501, 0.7259, 0.03103, 0.6679, 0.04836, 0.7034, 0.1037, 0.8404, 0.0484, 0.8161, 0.04147, 0.7749, 0.1043, 0.7769, 0.6967, 0.07278, 0.6398, 0.04285, 0.6976, 0.03709, 0.04836, 0.7034, 0.09706, 0.7053, 0.06833, 0.7415, 0.01501, 0.7259, 0.06833, 0.7415, 0.04147, 0.7749, 0.8868, 0.3692, 0.9083, 0.4166, 0.8544, 0.398, 0.8868, 0.3692, 0.9298, 0.3895, 0.9083, 0.4166, 0.7529, 0.06055, 0.6967, 0.07278, 0.6976, 0.03709, 0.751, 0.1024, 0.6967, 0.07278, 0.7529, 0.06055, 1.804e-08, 0.7761, 0.01501, 0.7259, 0.04147, 0.7749, 0.7937, 0.4945, 0.7907, 0.4616, 0.8518, 0.4584, 0.851, 0.4868, 0.8728, 0.4336, 0.8035, 0.4195, 0.8544, 0.398, 0.9004, 0.4902, 0.9083, 0.4166, 0.9487, 0.4772, 0.8728, 0.4336, 0.8518, 0.4584, 0.8035, 0.4195, 0.8518, 0.4584, 0.8728, 0.4336, 0.9004, 0.4902, 0.851, 0.4868, 0.9004, 0.4902, 0.8612, 0.5333, 0.7082, 0.1114, 0.751, 0.1024, 0.747, 0.1575, 0.759, 0.3812, 0.8035, 0.4195, 0.7316, 0.41, 0.8035, 0.4195, 0.7452, 0.45, 0.7316, 0.41, 0.8612, 0.5333, 0.9041, 0.5605, 0.853, 0.5877, 0.8035, 0.5399, 0.8612, 0.5333, 0.853, 0.5877])
me_cube.materials.append(mat_material)
me_cube.materials.append(None)
me_cube.use_mirror_x = True
me_cube.use_mirror_y = True
me_cube.use_mirror_vertex_groups = False
me_cube.update()

# ---- objects
ob_cube = bpy.data.objects.new('Cube', me_cube)

# ---- transforms, parenting, visibility, modifiers, constraints
ob_cube.location = (0.0, 0.0, 1.082)
ob_cube.scale = (1.054, 1.054, 1.054)
ob_cube.lock_rotations_4d = False
ob_cube.empty_display_type = 'ARROWS'
ob_cube.lineart.crease_threshold = 0.0
ob_cube.use_mesh_mirror_x = True
ob_cube.use_mesh_mirror_y = True

# ---- collection membership
col_collection.objects.link(ob_cube)

# ---- scene / render settings (as saved in the file)
scene.frame_start = 1; scene.frame_end = 250; scene.frame_set(1)
scene.render.engine = 'BLENDER_EEVEE_NEXT'
bpy.context.view_layer.update()

# ---- added for rendering (the .blend has no active camera and no usable light): camera, sun
cam_auto = bpy.data.cameras.new('AutoCamera')
cam_auto.lens = 50.0
cam_auto.sensor_width = 36.0
cam_auto.clip_end = 1000.0
ob_auto_camera = bpy.data.objects.new('AutoCamera', cam_auto)
scene.collection.objects.link(ob_auto_camera)
ob_auto_camera.location = (4.99193, -5.76965, 4.7209)
ob_auto_camera.rotation_euler = (1.09748, -7.21219e-08, 0.694738)
scene.camera = ob_auto_camera
light_auto_sun = bpy.data.lights.new('AutoSun', 'SUN')
light_auto_sun.energy = 3.0
light_auto_sun.angle = 0.0523599
ob_auto_sun = bpy.data.objects.new('AutoSun', light_auto_sun)
scene.collection.objects.link(ob_auto_sun)
ob_auto_sun.rotation_euler = (0.872665, 0.174533, 0.523599)
bpy.context.view_layer.update()
